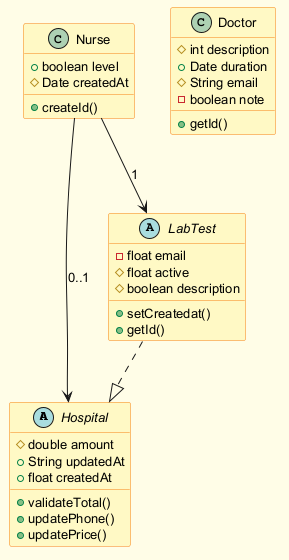

The diagram above was rendered by PlantUML. Its source (embedded in the PNG):
@startuml
skinparam backgroundColor #FFFDE7
skinparam classBackgroundColor #FFF9C4
skinparam classBorderColor #F57F17
skinparam defaultFontSize 13
abstract class Hospital {
  #double amount
  +String updatedAt
  +float createdAt
  +validateTotal()
  +updatePhone()
  +updatePrice()
}
class Nurse {
  +boolean level
  #Date createdAt
  +createId()
}
class Doctor {
  #int description
  +Date duration
  #String email
  -boolean note
  +getId()
}
abstract class LabTest {
  -float email
  #float active
  #boolean description
  +setCreatedat()
  +getId()
}
LabTest ..|> Hospital
Nurse --> LabTest : "1"
Nurse --> Hospital : "0..1"
@enduml